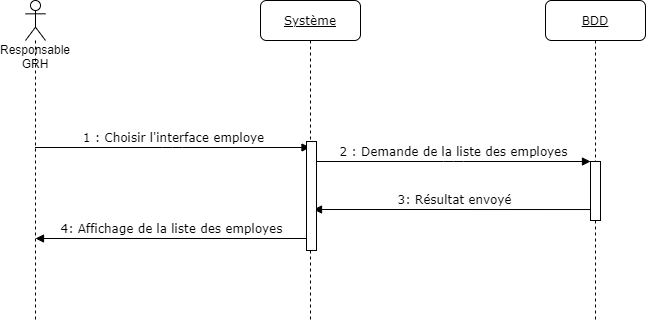

The diagram above was exported from draw.io. Its source (the exported page's mxGraphModel, read from the mxfile embedded in the PNG):
<mxGraphModel dx="1422" dy="705" grid="1" gridSize="10" guides="1" tooltips="1" connect="1" arrows="1" fold="1" page="1" pageScale="1" pageWidth="850" pageHeight="1100" math="0" shadow="0">
  <root>
    <mxCell id="0" />
    <mxCell id="1" parent="0" />
    <mxCell id="N8JBc_c3Vvfo8V36ycQw-1" value="" style="html=1;points=[];perimeter=orthogonalPerimeter;rounded=0;shadow=0;comic=0;labelBackgroundColor=none;strokeWidth=1;fontFamily=Verdana;fontSize=12;align=center;" vertex="1" parent="1">
      <mxGeometry x="371" y="221" width="10" height="109" as="geometry" />
    </mxCell>
    <mxCell id="N8JBc_c3Vvfo8V36ycQw-2" value="" style="html=1;points=[];perimeter=orthogonalPerimeter;rounded=0;shadow=0;comic=0;labelBackgroundColor=none;strokeWidth=1;fontFamily=Verdana;fontSize=12;align=center;" vertex="1" parent="1">
      <mxGeometry x="655" y="241" width="10" height="59" as="geometry" />
    </mxCell>
    <mxCell id="N8JBc_c3Vvfo8V36ycQw-3" value="3: Résultat envoyé" style="html=1;verticalAlign=bottom;endArrow=block;labelBackgroundColor=none;fontFamily=Verdana;fontSize=12;edgeStyle=elbowEdgeStyle;elbow=vertical;exitX=0.5;exitY=0.814;exitDx=0;exitDy=0;exitPerimeter=0;" edge="1" parent="1" source="N8JBc_c3Vvfo8V36ycQw-2">
      <mxGeometry relative="1" as="geometry">
        <mxPoint x="625" y="289.0160000000001" as="sourcePoint" />
        <mxPoint x="378" y="289" as="targetPoint" />
      </mxGeometry>
    </mxCell>
    <mxCell id="N8JBc_c3Vvfo8V36ycQw-4" value="1 : Choisir l'interface employe" style="html=1;verticalAlign=bottom;endArrow=block;labelBackgroundColor=none;fontFamily=Verdana;fontSize=12;edgeStyle=elbowEdgeStyle;elbow=vertical;" edge="1" parent="1">
      <mxGeometry relative="1" as="geometry">
        <mxPoint x="99.5" y="227" as="sourcePoint" />
        <mxPoint x="374.5" y="227" as="targetPoint" />
      </mxGeometry>
    </mxCell>
    <mxCell id="N8JBc_c3Vvfo8V36ycQw-5" value="2 : Demande de la liste des employes" style="html=1;verticalAlign=bottom;endArrow=block;entryX=0;entryY=0;labelBackgroundColor=none;fontFamily=Verdana;fontSize=12;edgeStyle=elbowEdgeStyle;elbow=vertical;" edge="1" parent="1" source="N8JBc_c3Vvfo8V36ycQw-1" target="N8JBc_c3Vvfo8V36ycQw-2">
      <mxGeometry relative="1" as="geometry">
        <mxPoint x="370" y="200" as="sourcePoint" />
      </mxGeometry>
    </mxCell>
    <mxCell id="N8JBc_c3Vvfo8V36ycQw-6" value="4: Affichage de la liste des employes" style="html=1;verticalAlign=bottom;endArrow=block;labelBackgroundColor=none;fontFamily=Verdana;fontSize=12;edgeStyle=elbowEdgeStyle;elbow=vertical;" edge="1" parent="1">
      <mxGeometry relative="1" as="geometry">
        <mxPoint x="373" y="318" as="sourcePoint" />
        <mxPoint x="100" y="318" as="targetPoint" />
      </mxGeometry>
    </mxCell>
    <mxCell id="N8JBc_c3Vvfo8V36ycQw-7" value="&lt;u&gt;Système&lt;/u&gt;" style="shape=umlLifeline;perimeter=lifelinePerimeter;whiteSpace=wrap;html=1;container=1;collapsible=0;recursiveResize=0;outlineConnect=0;rounded=1;shadow=0;comic=0;labelBackgroundColor=none;strokeWidth=1;fontFamily=Verdana;fontSize=12;align=center;" vertex="1" parent="1">
      <mxGeometry x="325" y="80" width="100" height="320" as="geometry" />
    </mxCell>
    <mxCell id="N8JBc_c3Vvfo8V36ycQw-8" value="" style="html=1;points=[];perimeter=orthogonalPerimeter;rounded=0;shadow=0;comic=0;labelBackgroundColor=none;strokeWidth=1;fontFamily=Verdana;fontSize=12;align=center;" vertex="1" parent="N8JBc_c3Vvfo8V36ycQw-7">
      <mxGeometry x="46" y="141" width="10" height="109" as="geometry" />
    </mxCell>
    <mxCell id="N8JBc_c3Vvfo8V36ycQw-10" value="&lt;u&gt;BDD&lt;/u&gt;" style="shape=umlLifeline;perimeter=lifelinePerimeter;whiteSpace=wrap;html=1;container=1;collapsible=0;recursiveResize=0;outlineConnect=0;rounded=1;shadow=0;comic=0;labelBackgroundColor=none;strokeWidth=1;fontFamily=Verdana;fontSize=12;align=center;" vertex="1" parent="1">
      <mxGeometry x="610" y="80" width="100" height="320" as="geometry" />
    </mxCell>
    <mxCell id="N8JBc_c3Vvfo8V36ycQw-11" value="" style="html=1;points=[];perimeter=orthogonalPerimeter;rounded=0;shadow=0;comic=0;labelBackgroundColor=none;strokeWidth=1;fontFamily=Verdana;fontSize=12;align=center;" vertex="1" parent="N8JBc_c3Vvfo8V36ycQw-10">
      <mxGeometry x="45" y="161" width="10" height="59" as="geometry" />
    </mxCell>
    <mxCell id="N8JBc_c3Vvfo8V36ycQw-13" value="Responsable GRH" style="shape=umlLifeline;participant=umlActor;perimeter=lifelinePerimeter;whiteSpace=wrap;html=1;container=1;collapsible=0;recursiveResize=0;verticalAlign=top;spacingTop=36;outlineConnect=0;size=40;" vertex="1" parent="1">
      <mxGeometry x="90" y="80" width="20" height="320" as="geometry" />
    </mxCell>
  </root>
</mxGraphModel>